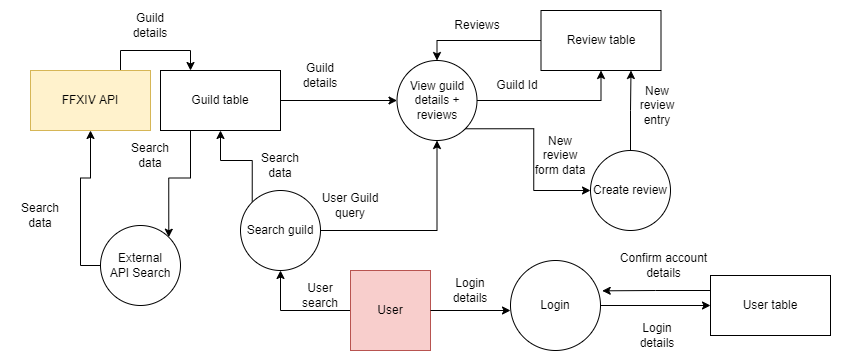

The diagram above was exported from draw.io. Its source (the exported page's mxGraphModel, read from the mxfile embedded in the PNG):
<mxGraphModel dx="1805" dy="514" grid="1" gridSize="10" guides="1" tooltips="1" connect="1" arrows="1" fold="1" page="1" pageScale="1" pageWidth="827" pageHeight="1169" math="0" shadow="0">
  <root>
    <mxCell id="0" />
    <mxCell id="1" parent="0" />
    <mxCell id="mlyMKhXCVc4_x9MAw3IE-19" style="edgeStyle=orthogonalEdgeStyle;rounded=0;orthogonalLoop=1;jettySize=auto;html=1;exitX=0;exitY=0.5;exitDx=0;exitDy=0;entryX=0.5;entryY=1;entryDx=0;entryDy=0;" parent="1" source="mlyMKhXCVc4_x9MAw3IE-1" target="mlyMKhXCVc4_x9MAw3IE-16" edge="1">
      <mxGeometry relative="1" as="geometry" />
    </mxCell>
    <mxCell id="mlyMKhXCVc4_x9MAw3IE-1" value="User" style="whiteSpace=wrap;html=1;aspect=fixed;fillColor=#f8cecc;strokeColor=#b85450;" parent="1" vertex="1">
      <mxGeometry x="270" y="280" width="80" height="80" as="geometry" />
    </mxCell>
    <mxCell id="mlyMKhXCVc4_x9MAw3IE-15" style="edgeStyle=orthogonalEdgeStyle;rounded=0;orthogonalLoop=1;jettySize=auto;html=1;exitX=1;exitY=0.5;exitDx=0;exitDy=0;entryX=0;entryY=0.5;entryDx=0;entryDy=0;" parent="1" source="mlyMKhXCVc4_x9MAw3IE-2" target="mlyMKhXCVc4_x9MAw3IE-3" edge="1">
      <mxGeometry relative="1" as="geometry" />
    </mxCell>
    <mxCell id="mlyMKhXCVc4_x9MAw3IE-2" value="Login" style="ellipse;whiteSpace=wrap;html=1;aspect=fixed;" parent="1" vertex="1">
      <mxGeometry x="430" y="270" width="90" height="90" as="geometry" />
    </mxCell>
    <mxCell id="mlyMKhXCVc4_x9MAw3IE-31" style="edgeStyle=orthogonalEdgeStyle;rounded=0;orthogonalLoop=1;jettySize=auto;html=1;exitX=0;exitY=0.25;exitDx=0;exitDy=0;entryX=1.019;entryY=0.337;entryDx=0;entryDy=0;entryPerimeter=0;" parent="1" source="mlyMKhXCVc4_x9MAw3IE-3" target="mlyMKhXCVc4_x9MAw3IE-2" edge="1">
      <mxGeometry relative="1" as="geometry" />
    </mxCell>
    <mxCell id="mlyMKhXCVc4_x9MAw3IE-3" value="User table" style="rounded=0;whiteSpace=wrap;html=1;" parent="1" vertex="1">
      <mxGeometry x="630" y="285" width="120" height="60" as="geometry" />
    </mxCell>
    <mxCell id="mlyMKhXCVc4_x9MAw3IE-4" value="" style="endArrow=classic;html=1;rounded=0;exitX=1;exitY=0.5;exitDx=0;exitDy=0;" parent="1" source="mlyMKhXCVc4_x9MAw3IE-1" edge="1">
      <mxGeometry width="50" height="50" relative="1" as="geometry">
        <mxPoint x="470" y="250" as="sourcePoint" />
        <mxPoint x="430" y="320" as="targetPoint" />
      </mxGeometry>
    </mxCell>
    <mxCell id="mlyMKhXCVc4_x9MAw3IE-9" value="Login details" style="text;html=1;strokeColor=none;fillColor=none;align=center;verticalAlign=middle;whiteSpace=wrap;rounded=0;" parent="1" vertex="1">
      <mxGeometry x="546.5" y="330" width="60" height="30" as="geometry" />
    </mxCell>
    <mxCell id="mlyMKhXCVc4_x9MAw3IE-12" value="Login details" style="text;html=1;strokeColor=none;fillColor=none;align=center;verticalAlign=middle;whiteSpace=wrap;rounded=0;" parent="1" vertex="1">
      <mxGeometry x="360" y="285" width="60" height="30" as="geometry" />
    </mxCell>
    <mxCell id="mlyMKhXCVc4_x9MAw3IE-20" style="edgeStyle=orthogonalEdgeStyle;rounded=0;orthogonalLoop=1;jettySize=auto;html=1;exitX=0;exitY=0;exitDx=0;exitDy=0;entryX=0.5;entryY=1;entryDx=0;entryDy=0;" parent="1" source="mlyMKhXCVc4_x9MAw3IE-16" target="mlyMKhXCVc4_x9MAw3IE-17" edge="1">
      <mxGeometry relative="1" as="geometry" />
    </mxCell>
    <mxCell id="mlyMKhXCVc4_x9MAw3IE-29" style="edgeStyle=orthogonalEdgeStyle;rounded=0;orthogonalLoop=1;jettySize=auto;html=1;exitX=1;exitY=0.5;exitDx=0;exitDy=0;entryX=0.5;entryY=1;entryDx=0;entryDy=0;" parent="1" source="mlyMKhXCVc4_x9MAw3IE-16" target="mlyMKhXCVc4_x9MAw3IE-21" edge="1">
      <mxGeometry relative="1" as="geometry" />
    </mxCell>
    <mxCell id="mlyMKhXCVc4_x9MAw3IE-16" value="Search guild" style="ellipse;whiteSpace=wrap;html=1;aspect=fixed;" parent="1" vertex="1">
      <mxGeometry x="160" y="200" width="80" height="80" as="geometry" />
    </mxCell>
    <mxCell id="mlyMKhXCVc4_x9MAw3IE-22" style="edgeStyle=orthogonalEdgeStyle;rounded=0;orthogonalLoop=1;jettySize=auto;html=1;exitX=1;exitY=0.5;exitDx=0;exitDy=0;entryX=0;entryY=0.5;entryDx=0;entryDy=0;" parent="1" source="mlyMKhXCVc4_x9MAw3IE-17" target="mlyMKhXCVc4_x9MAw3IE-21" edge="1">
      <mxGeometry relative="1" as="geometry" />
    </mxCell>
    <mxCell id="ngc09PXb40VgY5ixQNa9-4" style="edgeStyle=orthogonalEdgeStyle;rounded=0;orthogonalLoop=1;jettySize=auto;html=1;exitX=0.25;exitY=1;exitDx=0;exitDy=0;entryX=1;entryY=0;entryDx=0;entryDy=0;" edge="1" parent="1" source="mlyMKhXCVc4_x9MAw3IE-17" target="ngc09PXb40VgY5ixQNa9-2">
      <mxGeometry relative="1" as="geometry" />
    </mxCell>
    <mxCell id="mlyMKhXCVc4_x9MAw3IE-17" value="Guild table" style="rounded=0;whiteSpace=wrap;html=1;" parent="1" vertex="1">
      <mxGeometry x="80" y="80" width="120" height="60" as="geometry" />
    </mxCell>
    <mxCell id="mlyMKhXCVc4_x9MAw3IE-50" style="edgeStyle=orthogonalEdgeStyle;rounded=0;orthogonalLoop=1;jettySize=auto;html=1;exitX=1;exitY=0.5;exitDx=0;exitDy=0;entryX=0.5;entryY=1;entryDx=0;entryDy=0;" parent="1" source="mlyMKhXCVc4_x9MAw3IE-21" target="mlyMKhXCVc4_x9MAw3IE-40" edge="1">
      <mxGeometry relative="1" as="geometry" />
    </mxCell>
    <mxCell id="mlyMKhXCVc4_x9MAw3IE-54" style="edgeStyle=orthogonalEdgeStyle;rounded=0;orthogonalLoop=1;jettySize=auto;html=1;exitX=1;exitY=1;exitDx=0;exitDy=0;entryX=0;entryY=0.5;entryDx=0;entryDy=0;" parent="1" source="mlyMKhXCVc4_x9MAw3IE-21" target="mlyMKhXCVc4_x9MAw3IE-53" edge="1">
      <mxGeometry relative="1" as="geometry" />
    </mxCell>
    <mxCell id="mlyMKhXCVc4_x9MAw3IE-21" value="View guild details + reviews" style="ellipse;whiteSpace=wrap;html=1;aspect=fixed;" parent="1" vertex="1">
      <mxGeometry x="316.5" y="70" width="80" height="80" as="geometry" />
    </mxCell>
    <mxCell id="mlyMKhXCVc4_x9MAw3IE-24" value="User search" style="text;html=1;strokeColor=none;fillColor=none;align=center;verticalAlign=middle;whiteSpace=wrap;rounded=0;" parent="1" vertex="1">
      <mxGeometry x="210" y="290" width="60" height="30" as="geometry" />
    </mxCell>
    <mxCell id="mlyMKhXCVc4_x9MAw3IE-25" value="Search data" style="text;html=1;strokeColor=none;fillColor=none;align=center;verticalAlign=middle;whiteSpace=wrap;rounded=0;" parent="1" vertex="1">
      <mxGeometry x="170" y="160" width="60" height="30" as="geometry" />
    </mxCell>
    <mxCell id="mlyMKhXCVc4_x9MAw3IE-26" value="Guild details" style="text;html=1;strokeColor=none;fillColor=none;align=center;verticalAlign=middle;whiteSpace=wrap;rounded=0;" parent="1" vertex="1">
      <mxGeometry x="210" y="70" width="60" height="30" as="geometry" />
    </mxCell>
    <mxCell id="mlyMKhXCVc4_x9MAw3IE-30" value="User Guild query" style="text;html=1;strokeColor=none;fillColor=none;align=center;verticalAlign=middle;whiteSpace=wrap;rounded=0;" parent="1" vertex="1">
      <mxGeometry x="240" y="200" width="60" height="30" as="geometry" />
    </mxCell>
    <mxCell id="mlyMKhXCVc4_x9MAw3IE-32" value="Confirm account details" style="text;html=1;strokeColor=none;fillColor=none;align=center;verticalAlign=middle;whiteSpace=wrap;rounded=0;" parent="1" vertex="1">
      <mxGeometry x="520" y="260" width="126.5" height="30" as="geometry" />
    </mxCell>
    <mxCell id="mlyMKhXCVc4_x9MAw3IE-45" style="edgeStyle=orthogonalEdgeStyle;rounded=0;orthogonalLoop=1;jettySize=auto;html=1;exitX=0;exitY=0.5;exitDx=0;exitDy=0;entryX=0.5;entryY=0;entryDx=0;entryDy=0;" parent="1" source="mlyMKhXCVc4_x9MAw3IE-40" target="mlyMKhXCVc4_x9MAw3IE-21" edge="1">
      <mxGeometry relative="1" as="geometry" />
    </mxCell>
    <mxCell id="mlyMKhXCVc4_x9MAw3IE-40" value="Review table" style="rounded=0;whiteSpace=wrap;html=1;" parent="1" vertex="1">
      <mxGeometry x="460.5" y="20" width="120" height="60" as="geometry" />
    </mxCell>
    <mxCell id="mlyMKhXCVc4_x9MAw3IE-47" value="Guild Id" style="text;html=1;strokeColor=none;fillColor=none;align=center;verticalAlign=middle;whiteSpace=wrap;rounded=0;" parent="1" vertex="1">
      <mxGeometry x="406.5" y="80" width="60" height="30" as="geometry" />
    </mxCell>
    <mxCell id="mlyMKhXCVc4_x9MAw3IE-51" value="Reviews" style="text;html=1;strokeColor=none;fillColor=none;align=center;verticalAlign=middle;whiteSpace=wrap;rounded=0;" parent="1" vertex="1">
      <mxGeometry x="366.5" y="20" width="60" height="30" as="geometry" />
    </mxCell>
    <mxCell id="mlyMKhXCVc4_x9MAw3IE-57" style="edgeStyle=orthogonalEdgeStyle;rounded=0;orthogonalLoop=1;jettySize=auto;html=1;exitX=0.5;exitY=0;exitDx=0;exitDy=0;entryX=0.75;entryY=1;entryDx=0;entryDy=0;" parent="1" source="mlyMKhXCVc4_x9MAw3IE-53" target="mlyMKhXCVc4_x9MAw3IE-40" edge="1">
      <mxGeometry relative="1" as="geometry" />
    </mxCell>
    <mxCell id="mlyMKhXCVc4_x9MAw3IE-53" value="Create review" style="ellipse;whiteSpace=wrap;html=1;aspect=fixed;" parent="1" vertex="1">
      <mxGeometry x="510" y="160" width="80" height="80" as="geometry" />
    </mxCell>
    <mxCell id="mlyMKhXCVc4_x9MAw3IE-55" value="New review form data" style="text;html=1;strokeColor=none;fillColor=none;align=center;verticalAlign=middle;whiteSpace=wrap;rounded=0;" parent="1" vertex="1">
      <mxGeometry x="450" y="150" width="60" height="30" as="geometry" />
    </mxCell>
    <mxCell id="mlyMKhXCVc4_x9MAw3IE-58" value="New review entry" style="text;html=1;strokeColor=none;fillColor=none;align=center;verticalAlign=middle;whiteSpace=wrap;rounded=0;" parent="1" vertex="1">
      <mxGeometry x="546.5" y="100" width="60" height="30" as="geometry" />
    </mxCell>
    <mxCell id="ngc09PXb40VgY5ixQNa9-6" style="edgeStyle=orthogonalEdgeStyle;rounded=0;orthogonalLoop=1;jettySize=auto;html=1;exitX=0.75;exitY=0;exitDx=0;exitDy=0;entryX=0.25;entryY=0;entryDx=0;entryDy=0;" edge="1" parent="1" source="ngc09PXb40VgY5ixQNa9-1" target="mlyMKhXCVc4_x9MAw3IE-17">
      <mxGeometry relative="1" as="geometry" />
    </mxCell>
    <mxCell id="ngc09PXb40VgY5ixQNa9-1" value="FFXIV API" style="rounded=0;whiteSpace=wrap;html=1;fillColor=#fff2cc;strokeColor=#d6b656;" vertex="1" parent="1">
      <mxGeometry x="-50" y="80" width="120" height="60" as="geometry" />
    </mxCell>
    <mxCell id="ngc09PXb40VgY5ixQNa9-5" style="edgeStyle=orthogonalEdgeStyle;rounded=0;orthogonalLoop=1;jettySize=auto;html=1;exitX=0;exitY=0.5;exitDx=0;exitDy=0;entryX=0.5;entryY=1;entryDx=0;entryDy=0;" edge="1" parent="1" source="ngc09PXb40VgY5ixQNa9-2" target="ngc09PXb40VgY5ixQNa9-1">
      <mxGeometry relative="1" as="geometry" />
    </mxCell>
    <mxCell id="ngc09PXb40VgY5ixQNa9-2" value="External&lt;br&gt;API Search" style="ellipse;whiteSpace=wrap;html=1;aspect=fixed;" vertex="1" parent="1">
      <mxGeometry x="20" y="235" width="80" height="80" as="geometry" />
    </mxCell>
    <mxCell id="ngc09PXb40VgY5ixQNa9-9" value="Search data" style="text;html=1;strokeColor=none;fillColor=none;align=center;verticalAlign=middle;whiteSpace=wrap;rounded=0;" vertex="1" parent="1">
      <mxGeometry x="40" y="150" width="60" height="30" as="geometry" />
    </mxCell>
    <mxCell id="ngc09PXb40VgY5ixQNa9-10" value="Search data" style="text;html=1;strokeColor=none;fillColor=none;align=center;verticalAlign=middle;whiteSpace=wrap;rounded=0;" vertex="1" parent="1">
      <mxGeometry x="-70" y="210" width="60" height="30" as="geometry" />
    </mxCell>
    <mxCell id="ngc09PXb40VgY5ixQNa9-11" value="Guild details" style="text;html=1;strokeColor=none;fillColor=none;align=center;verticalAlign=middle;whiteSpace=wrap;rounded=0;" vertex="1" parent="1">
      <mxGeometry x="40" y="20" width="60" height="30" as="geometry" />
    </mxCell>
  </root>
</mxGraphModel>